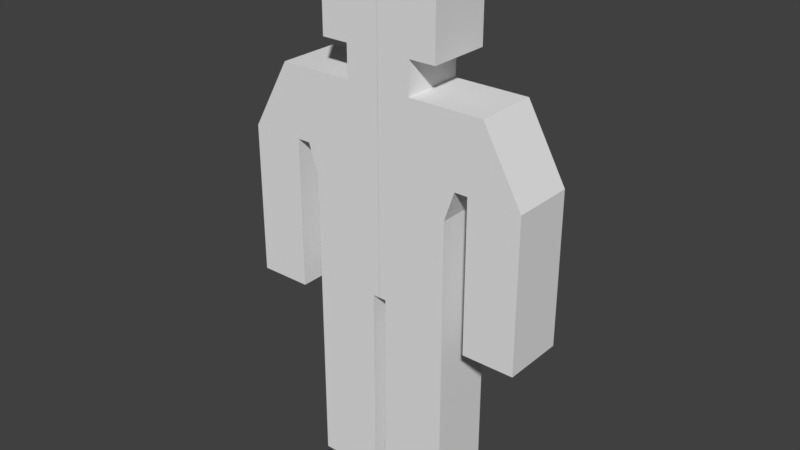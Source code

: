 # Source: untitled06.blend  (saved by Blender 2.79.0; exported with 4.5.12 LTS)
import bpy
from mathutils import Matrix  # noqa: F401  (used for matrix-valued properties, if any)

bpy.ops.wm.read_factory_settings(use_empty=True)
scene = bpy.context.scene
scene.name = 'Scene'

# ---- collections
col_collection_1 = bpy.data.collections.new('Collection 1'); scene.collection.children.link(col_collection_1)

# ---- world
world_world = bpy.data.worlds.new('World'); scene.world = world_world
world_world.color = (0.05088, 0.05088, 0.05088)
world_world.use_sun_shadow = False
world_world.sun_shadow_jitter_overblur = 0.0
world_world.cycles.sampling_method = 'MANUAL'

# ---- meshes
me_cube_002 = bpy.data.meshes.new('Cube.002')
me_cube_002.from_pydata([(0.3316, -0.392, 4.039), (0.07098, 0.392, 2.039), (0.07098, -0.392, 2.039), (0.3316, 0.392, 4.039), (0.7151, -0.392, 2.039), (0.8147, -0.392, 4.039), (0.7151, 0.392, 2.039), (0.8147, 0.392, 4.039), (0.0, 0.392, 2.039), (0.0, 0.392, 4.039), (0.0, -0.392, 2.039), (0.0, -0.392, 4.039), (0.3316, 0.392, 4.361), (0.3316, -0.392, 4.361), (0.0, 0.392, 4.361), (0.0, -0.392, 4.361), (0.3316, 0.392, 5.332), (0.3316, -0.392, 5.332), (0.0, 0.392, 5.332), (0.0, -0.392, 5.332), (0.5988, 0.392, 5.332), (0.5988, -0.392, 5.332), (0.5988, 0.392, 4.361), (0.5988, -0.392, 4.361), (0.4242, 0.392, 3.339), (0.4242, -0.392, 3.339), (0.8147, 0.392, 3.339), (0.8147, -0.392, 3.339), (0.0, -0.392, 3.339), (0.0, 0.392, 3.339), (1.073, 0.392, 4.039), (1.073, -0.392, 4.039), (1.467, 0.392, 3.339), (1.467, -0.392, 3.339), (0.9453, 0.392, 3.339), (0.9453, -0.392, 3.339), (0.9453, -0.392, 4.039), (0.9453, 0.392, 4.039), (1.467, 0.392, 1.822), (1.467, -0.392, 1.822), (0.9453, 0.392, 1.822), (0.9453, -0.392, 1.822), (0.4242, 0.392, 3.046), (0.4242, 0.392, 2.721), (0.4242, 0.392, 2.396), (0.4242, -0.392, 3.046), (0.4242, -0.392, 2.721), (0.4242, -0.392, 2.396), (0.7151, 0.392, 3.046), (0.7151, 0.392, 2.721), (0.7151, 0.392, 2.396), (0.7151, -0.392, 3.046), (0.7151, -0.392, 2.721), (0.7151, -0.392, 2.396), (0.0, -0.392, 3.046), (0.0, -0.392, 2.721), (0.0, -0.392, 2.396), (0.0, 0.392, 3.046), (0.0, 0.392, 2.721), (0.0, 0.392, 2.396), (0.07098, 0.392, 0.001875), (0.07098, -0.392, 0.001875), (0.7151, -0.392, 0.001875), (0.7151, 0.392, 0.001875), (-0.3305, 0.392, 4.039), (-0.06992, -0.392, 2.039), (-0.06992, 0.392, 2.039), (-0.3305, -0.392, 4.039), (-0.7141, 0.392, 2.039), (-0.8137, 0.392, 4.039), (-0.7141, -0.392, 2.039), (-0.8137, -0.392, 4.039), (0.001063, -0.392, 2.039), (0.001063, -0.392, 4.039), (0.001063, 0.392, 2.039), (0.001063, 0.392, 4.039), (-0.3305, -0.392, 4.361), (-0.3305, 0.392, 4.361), (0.001063, -0.392, 4.361), (0.001063, 0.392, 4.361), (-0.3305, -0.392, 5.332), (-0.3305, 0.392, 5.332), (0.001063, -0.392, 5.332), (0.001063, 0.392, 5.332), (-0.5978, -0.392, 5.332), (-0.5978, 0.392, 5.332), (-0.5978, -0.392, 4.361), (-0.5978, 0.392, 4.361), (-0.4231, -0.392, 3.339), (-0.4231, 0.392, 3.339), (-0.8137, -0.392, 3.339), (-0.8137, 0.392, 3.339), (0.001063, 0.392, 3.339), (0.001063, -0.392, 3.339), (-1.072, -0.392, 4.039), (-1.072, 0.392, 4.039), (-1.466, -0.392, 3.339), (-1.466, 0.392, 3.339), (-0.9442, -0.392, 3.339), (-0.9442, 0.392, 3.339), (-0.9442, 0.392, 4.039), (-0.9442, -0.392, 4.039), (-1.466, -0.392, 1.822), (-1.466, 0.392, 1.822), (-0.9442, -0.392, 1.822), (-0.9442, 0.392, 1.822), (-0.4231, -0.392, 3.046), (-0.4231, -0.392, 2.721), (-0.4231, -0.392, 2.396), (-0.4231, 0.392, 3.046), (-0.4231, 0.392, 2.721), (-0.4231, 0.392, 2.396), (-0.7141, -0.392, 3.046), (-0.7141, -0.392, 2.721), (-0.7141, -0.392, 2.396), (-0.7141, 0.392, 3.046), (-0.7141, 0.392, 2.721), (-0.7141, 0.392, 2.396), (0.001063, 0.392, 3.046), (0.001063, 0.392, 2.721), (0.001063, 0.392, 2.396), (0.001063, -0.392, 3.046), (0.001063, -0.392, 2.721), (0.001063, -0.392, 2.396), (-0.06992, -0.392, 0.001875), (-0.06992, 0.392, 0.001875), (-0.7141, 0.392, 0.001875), (-0.7141, -0.392, 0.001875)], [], [(15, 13, 17, 19), (24, 3, 7, 26), (33, 35, 41, 39), (29, 9, 3, 24), (4, 2, 61, 62), (8, 1, 2, 10), (3, 9, 14, 12), (7, 3, 0, 5), (25, 0, 11, 28), (27, 5, 0, 25), (0, 3, 12, 13), (11, 0, 13, 15), (16, 18, 19, 17), (12, 16, 20, 22), (12, 14, 18, 16), (23, 22, 20, 21), (17, 13, 23, 21), (13, 12, 22, 23), (16, 17, 21, 20), (51, 27, 25, 45), (45, 25, 28, 54), (57, 29, 24, 42), (48, 26, 27, 51), (42, 24, 26, 48), (32, 30, 31, 33), (37, 36, 31, 30), (34, 37, 30, 32), (36, 35, 33, 31), (5, 27, 35, 36), (26, 7, 37, 34), (7, 5, 36, 37), (27, 26, 34, 35), (41, 40, 38, 39), (35, 34, 40, 41), (32, 33, 39, 38), (34, 32, 38, 40), (1, 44, 50, 6), (44, 43, 49, 50), (43, 42, 48, 49), (6, 50, 53, 4), (50, 49, 52, 53), (49, 48, 51, 52), (8, 59, 44, 1), (59, 58, 43, 44), (58, 57, 42, 43), (2, 47, 56, 10), (47, 46, 55, 56), (46, 45, 54, 55), (4, 53, 47, 2), (53, 52, 46, 47), (52, 51, 45, 46), (60, 63, 62, 61), (1, 6, 63, 60), (6, 4, 62, 63), (2, 1, 60, 61), (79, 77, 81, 83), (88, 67, 71, 90), (97, 99, 105, 103), (93, 73, 67, 88), (68, 66, 125, 126), (72, 65, 66, 74), (67, 73, 78, 76), (71, 67, 64, 69), (89, 64, 75, 92), (91, 69, 64, 89), (64, 67, 76, 77), (75, 64, 77, 79), (80, 82, 83, 81), (76, 80, 84, 86), (76, 78, 82, 80), (87, 86, 84, 85), (81, 77, 87, 85), (77, 76, 86, 87), (80, 81, 85, 84), (115, 91, 89, 109), (109, 89, 92, 118), (121, 93, 88, 106), (112, 90, 91, 115), (106, 88, 90, 112), (96, 94, 95, 97), (101, 100, 95, 94), (98, 101, 94, 96), (100, 99, 97, 95), (69, 91, 99, 100), (90, 71, 101, 98), (71, 69, 100, 101), (91, 90, 98, 99), (105, 104, 102, 103), (99, 98, 104, 105), (96, 97, 103, 102), (98, 96, 102, 104), (65, 108, 114, 70), (108, 107, 113, 114), (107, 106, 112, 113), (70, 114, 117, 68), (114, 113, 116, 117), (113, 112, 115, 116), (72, 123, 108, 65), (123, 122, 107, 108), (122, 121, 106, 107), (66, 111, 120, 74), (111, 110, 119, 120), (110, 109, 118, 119), (68, 117, 111, 66), (117, 116, 110, 111), (116, 115, 109, 110), (124, 127, 126, 125), (65, 70, 127, 124), (70, 68, 126, 127), (66, 65, 124, 125), (8, 74, 120, 59), (59, 120, 119, 58), (58, 119, 118, 57), (57, 118, 92, 29), (29, 92, 75, 9), (9, 75, 79, 14), (14, 79, 83, 18), (18, 83, 82, 19), (19, 82, 78, 15), (15, 78, 73, 11), (11, 73, 93, 28), (28, 93, 121, 54), (54, 121, 122, 55), (55, 122, 123, 56), (56, 123, 72, 10), (10, 72, 74, 8)])
me_cube_002.use_remesh_preserve_volume = False
me_cube_002.use_remesh_preserve_attributes = False
me_cube_002.use_mirror_vertex_groups = False
me_cube_002.update()
arm_armature_001 = bpy.data.armatures.new('Armature.001')  # bones are not reproduced
arm_armature = bpy.data.armatures.new('Armature')  # bones are not reproduced

# ---- objects
ob_armature_001 = bpy.data.objects.new('Armature.001', arm_armature_001)
ob_armature = bpy.data.objects.new('Armature', arm_armature)
ob_cube = bpy.data.objects.new('Cube', me_cube_002)

# ---- transforms, parenting, visibility, modifiers, constraints
ob_armature_001.location = (0.0, 0.0, 0.0)
ob_armature_001.scale = (0.1321, 0.1321, 0.1321)
ob_armature_001.lineart.crease_threshold = 0.0
ob_armature.parent = ob_armature_001
ob_armature.matrix_parent_inverse = Matrix(((10.66, 0.0, 0.0, 0.0), (0.0, 10.66, 0.0, 0.0), (0.0, 0.0, 10.66, 0.0), (0.0, 0.0, 0.0, 1.0)))
ob_armature.location = (0.0, 0.0, 0.0)
ob_armature.scale = (0.1, 0.1, 0.1)
ob_armature.show_in_front = True
ob_armature.lineart.crease_threshold = 0.0
ob_cube.parent = ob_armature_001
ob_cube.matrix_parent_inverse = Matrix(((10.66, 0.0, 0.0, 0.0), (0.0, 10.66, 0.0, 0.0), (0.0, 0.0, 10.66, 0.0), (0.0, 0.0, 0.0, 1.0)))
ob_cube.location = (0.0, 0.0, 0.0)
ob_cube.scale = (0.256, 0.2048, 0.256)
ob_cube.lineart.crease_threshold = 0.0
_vg = ob_cube.vertex_groups.new(name='Hips')
for _i, _w in zip([1, 2, 4, 6, 8, 10, 43, 44, 46, 47, 52, 53, 54, 55, 56, 57, 58, 59, 65, 66, 68, 70, 72, 74, 107, 108, 110, 111, 116, 117, 118, 119, 120, 121, 122, 123], [0.8888, 0.8827, 0.08418, 0.0886, 0.8557, 0.856, 0.05694, 0.169, 0.04142, 0.1145, 0.003473, 0.03953, 0.0009425, 0.0785, 0.2475, 0.0006733, 0.07821, 0.247, 0.8891, 0.8831, 0.08561, 0.08974, 0.8557, 0.856, 0.05705, 0.1694, 0.0414, 0.1148, 0.003787, 0.04065, 0.0006675, 0.07819, 0.247, 0.0009483, 0.07851, 0.2475]): _vg.add([_i], _w, 'REPLACE')
_vg = ob_cube.vertex_groups.new(name='Spine')
for _i, _w in zip([0, 1, 2, 3, 5, 7, 8, 9, 10, 11, 24, 25, 26, 27, 28, 29, 34, 35, 36, 37, 42, 43, 44, 45, 46, 47, 48, 49, 50, 51, 52, 53, 54, 55, 56, 57, 58, 59, 64, 65, 66, 67, 69, 71, 72, 73, 74, 75, 88, 89, 90, 91, 92, 93, 98, 99, 100, 101, 106, 107, 108, 109, 110, 111, 112, 113, 114, 115, 116, 117, 118, 119, 120, 121, 122, 123], [0.05982, 0.0003746, 0.00519, 0.05972, 0.03344, 0.04116, 0.06906, 0.06689, 0.06844, 0.06658, 0.651, 0.6424, 0.2438, 0.2414, 0.7427, 0.7435, 0.06444, 0.05899, 0.01053, 0.01556, 0.7296, 0.637, 0.2107, 0.7193, 0.6305, 0.1913, 0.5716, 0.5521, 0.1758, 0.5788, 0.5519, 0.1729, 0.798, 0.7353, 0.5074, 0.7989, 0.7363, 0.5086, 0.05971, 0.0002779, 0.005187, 0.05954, 0.03278, 0.04042, 0.06898, 0.06683, 0.06853, 0.06664, 0.6513, 0.6432, 0.2433, 0.2411, 0.7435, 0.7427, 0.06346, 0.05819, 0.009851, 0.01485, 0.73, 0.6375, 0.211, 0.7202, 0.6315, 0.192, 0.572, 0.5529, 0.1767, 0.5793, 0.5528, 0.1739, 0.7989, 0.7363, 0.5085, 0.798, 0.7353, 0.5074]): _vg.add([_i], _w, 'REPLACE')
_vg = ob_cube.vertex_groups.new(name='Neck')
for _i, _w in zip([0, 3, 5, 7, 9, 11, 12, 13, 14, 15, 22, 23, 24, 25, 26, 27, 28, 29, 30, 31, 36, 37, 42, 45, 54, 57, 64, 67, 69, 71, 73, 75, 76, 77, 78, 79, 86, 87, 88, 89, 90, 91, 92, 93, 94, 95, 100, 101, 106, 109, 118, 121], [0.6604, 0.6543, 0.183, 0.1784, 0.7193, 0.7205, 0.1562, 0.167, 0.1844, 0.185, 0.1401, 0.1462, 0.09022, 0.09648, 0.01462, 0.008492, 0.109, 0.1086, 0.07785, 0.08556, 0.116, 0.1166, 0.02146, 0.02256, 0.03269, 0.03231, 0.6608, 0.6549, 0.1822, 0.1776, 0.7194, 0.7204, 0.156, 0.1666, 0.185, 0.1845, 0.14, 0.146, 0.09015, 0.09627, 0.01423, 0.008052, 0.1086, 0.109, 0.07716, 0.08479, 0.1152, 0.1159, 0.02137, 0.02226, 0.03231, 0.03269]): _vg.add([_i], _w, 'REPLACE')
_vg = ob_cube.vertex_groups.new(name='Head')
for _i, _w in zip([0, 3, 5, 7, 9, 11, 12, 13, 14, 15, 16, 17, 18, 19, 20, 21, 22, 23, 36, 37, 64, 67, 69, 71, 73, 75, 76, 77, 78, 79, 80, 81, 82, 83, 84, 85, 86, 87, 100, 101], [0.1528, 0.1574, 0.03503, 0.03545, 0.1573, 0.1565, 0.802, 0.7888, 0.776, 0.7753, 0.9749, 0.9755, 0.9758, 0.9758, 0.9712, 0.9687, 0.8225, 0.815, 0.004018, 0.005781, 0.1526, 0.1571, 0.03444, 0.03482, 0.1572, 0.1566, 0.8023, 0.7893, 0.7753, 0.7759, 0.9749, 0.9756, 0.9758, 0.9758, 0.9713, 0.9689, 0.8228, 0.8154, 0.003502, 0.005248]): _vg.add([_i], _w, 'REPLACE')
_vg = ob_cube.vertex_groups.new(name='Arm.R')
for _i, _w in zip([0, 3, 5, 7, 9, 11, 24, 25, 26, 27, 28, 29, 30, 31, 32, 33, 34, 35, 36, 37, 38, 39, 40, 41, 42, 43, 45, 46, 48, 49, 51, 52, 53, 54, 57, 73, 75, 92, 93, 118, 121], [0.1173, 0.1189, 0.7262, 0.7266, 0.003955, 0.002618, 0.1874, 0.1874, 0.6772, 0.6842, 0.0405, 0.03922, 0.8757, 0.8676, 0.9852, 0.9867, 0.9117, 0.9195, 0.8219, 0.8178, 0.9991, 0.9992, 0.9974, 0.9975, 0.1055, 0.04855, 0.1141, 0.05039, 0.268, 0.09622, 0.2606, 0.09496, 0.001062, 0.01396, 0.01096, 0.00247, 0.003386, 0.03879, 0.04006, 0.01072, 0.0137]): _vg.add([_i], _w, 'REPLACE')
_vg = ob_cube.vertex_groups.new(name='Arm.L.001')
for _i, _w in zip([9, 11, 28, 29, 54, 57, 64, 67, 69, 71, 73, 75, 88, 89, 90, 91, 92, 93, 94, 95, 96, 97, 98, 99, 100, 101, 102, 103, 104, 105, 106, 107, 109, 110, 112, 113, 115, 116, 117, 118, 121], [0.00243, 0.003395, 0.03903, 0.03974, 0.01089, 0.01343, 0.1172, 0.1188, 0.7277, 0.7282, 0.003963, 0.002578, 0.1874, 0.1873, 0.6781, 0.685, 0.04018, 0.03947, 0.877, 0.869, 0.9852, 0.9867, 0.9132, 0.9207, 0.8234, 0.8193, 0.9991, 0.9992, 0.9975, 0.9976, 0.1054, 0.04846, 0.1139, 0.0503, 0.2681, 0.09624, 0.2607, 0.09495, 0.001277, 0.01369, 0.01114]): _vg.add([_i], _w, 'REPLACE')
_vg = ob_cube.vertex_groups.new(name='Legs.R')
for _i, _w in zip([1, 2, 4, 6, 8, 10, 24, 25, 26, 27, 42, 43, 44, 45, 46, 47, 48, 49, 50, 51, 52, 53, 54, 55, 56, 57, 58, 59, 60, 61, 62, 63, 72, 74, 118, 119, 120, 121, 122, 123], [0.07369, 0.07915, 0.8921, 0.8879, 0.01635, 0.03374, 0.003807, 0.007859, 0.01084, 0.009451, 0.08142, 0.2176, 0.5805, 0.08544, 0.2357, 0.6589, 0.112, 0.3059, 0.7681, 0.1121, 0.3042, 0.7467, 0.01583, 0.07096, 0.1194, 0.01108, 0.06496, 0.1083, 0.9784, 0.9793, 0.9949, 0.995, 0.03262, 0.01566, 0.0109, 0.06471, 0.1076, 0.01564, 0.07069, 0.1186]): _vg.add([_i], _w, 'REPLACE')
_vg = ob_cube.vertex_groups.new(name='Legs.L')
for _i, _w in zip([8, 10, 54, 55, 56, 57, 58, 59, 65, 66, 68, 70, 72, 74, 88, 89, 90, 91, 106, 107, 108, 109, 110, 111, 112, 113, 114, 115, 116, 117, 118, 119, 120, 121, 122, 123, 124, 125, 126, 127], [0.03229, 0.01543, 0.01095, 0.06476, 0.1077, 0.01515, 0.07028, 0.1181, 0.07344, 0.07881, 0.8902, 0.8863, 0.01611, 0.03341, 0.003496, 0.007451, 0.01042, 0.009034, 0.08108, 0.2169, 0.5796, 0.08502, 0.2349, 0.658, 0.1116, 0.305, 0.7665, 0.1116, 0.3032, 0.745, 0.01534, 0.07055, 0.1189, 0.01112, 0.06501, 0.1084, 0.9786, 0.9796, 0.9948, 0.9949]): _vg.add([_i], _w, 'REPLACE')
_vg = ob_cube.vertex_groups.new(name='Hips')
for _i, _w in zip([1, 2, 4, 6, 8, 10, 24, 25, 28, 29, 42, 43, 44, 45, 46, 47, 48, 49, 50, 51, 52, 53, 54, 55, 56, 57, 58, 59, 65, 66, 68, 70, 72, 74, 88, 89, 92, 93, 106, 107, 108, 109, 110, 111, 112, 113, 114, 115, 116, 117, 118, 119, 120, 121, 122, 123], [0.9213, 0.9162, 0.1586, 0.1591, 0.9219, 0.9218, 0.008467, 0.009759, 0.01066, 0.01036, 0.08382, 0.2238, 0.5926, 0.08469, 0.2241, 0.5874, 0.08123, 0.1974, 0.4183, 0.0819, 0.2029, 0.4404, 0.08763, 0.2444, 0.6872, 0.08734, 0.244, 0.6877, 0.9215, 0.9164, 0.1583, 0.1588, 0.9219, 0.9218, 0.0084, 0.009515, 0.01036, 0.01065, 0.08374, 0.2237, 0.593, 0.08448, 0.2239, 0.588, 0.08115, 0.1973, 0.4186, 0.08178, 0.2028, 0.4407, 0.08734, 0.244, 0.6877, 0.08763, 0.2444, 0.6872]): _vg.add([_i], _w, 'REPLACE')
_vg = ob_cube.vertex_groups.new(name='Spine')
for _i, _w in zip([0, 3, 4, 5, 6, 7, 9, 11, 12, 13, 14, 15, 22, 23, 24, 25, 26, 27, 28, 29, 30, 31, 34, 35, 36, 37, 42, 43, 44, 45, 46, 47, 48, 49, 50, 51, 52, 53, 54, 55, 56, 57, 58, 59, 64, 67, 68, 69, 70, 71, 73, 75, 76, 77, 78, 79, 86, 87, 88, 89, 90, 91, 92, 93, 94, 95, 98, 99, 100, 101, 106, 107, 108, 109, 110, 111, 112, 113, 114, 115, 116, 117, 118, 119, 120, 121, 122, 123], [0.6336, 0.6282, 0.006415, 0.2228, 0.005523, 0.222, 0.2951, 0.294, 0.1356, 0.1449, 0.1144, 0.1147, 0.1216, 0.1269, 0.721, 0.7222, 0.2742, 0.2698, 0.7952, 0.7959, 0.1149, 0.1196, 0.077, 0.07041, 0.1542, 0.1571, 0.7538, 0.642, 0.2307, 0.7454, 0.6374, 0.2168, 0.5937, 0.5753, 0.2292, 0.602, 0.5764, 0.2288, 0.8034, 0.6719, 0.2261, 0.8041, 0.6727, 0.2259, 0.6344, 0.6291, 0.00626, 0.2232, 0.005409, 0.2224, 0.2951, 0.294, 0.1355, 0.1447, 0.1147, 0.1144, 0.1215, 0.1267, 0.7215, 0.723, 0.2746, 0.2703, 0.7958, 0.7952, 0.1152, 0.1199, 0.0773, 0.07069, 0.1546, 0.1575, 0.7543, 0.6424, 0.2306, 0.7462, 0.6381, 0.2166, 0.5942, 0.5758, 0.2291, 0.6027, 0.5769, 0.2288, 0.8041, 0.6727, 0.2259, 0.8034, 0.6719, 0.2262]): _vg.add([_i], _w, 'REPLACE')
_vg = ob_cube.vertex_groups.new(name='Neck')
for _i, _w in zip([0, 3, 5, 7, 9, 11, 12, 13, 14, 15, 22, 23, 28, 29, 64, 67, 69, 71, 73, 75, 76, 77, 78, 79, 86, 87, 92, 93], [0.09201, 0.09039, 0.00668, 0.005096, 0.4924, 0.4944, 0.02172, 0.0268, 0.08773, 0.08798, 0.01449, 0.01737, 0.0527, 0.05252, 0.09179, 0.09018, 0.006586, 0.005016, 0.4924, 0.4943, 0.02158, 0.02646, 0.08797, 0.08773, 0.01434, 0.0171, 0.05255, 0.05267]): _vg.add([_i], _w, 'REPLACE')
_vg = ob_cube.vertex_groups.new(name='Head')
for _i, _w in zip([0, 3, 5, 7, 9, 11, 12, 13, 14, 15, 16, 17, 18, 19, 20, 21, 22, 23, 36, 37, 64, 67, 69, 71, 73, 75, 76, 77, 78, 79, 80, 81, 82, 83, 84, 85, 86, 87, 100, 101], [0.1528, 0.1578, 0.04421, 0.04462, 0.1579, 0.1572, 0.8021, 0.7888, 0.7761, 0.7755, 0.9749, 0.9756, 0.9763, 0.9762, 0.9712, 0.9687, 0.8226, 0.815, 0.01356, 0.01543, 0.1526, 0.1575, 0.04414, 0.04451, 0.1579, 0.1573, 0.8024, 0.7894, 0.7755, 0.7761, 0.975, 0.9757, 0.9762, 0.9762, 0.9713, 0.9689, 0.8228, 0.8154, 0.01353, 0.01538]): _vg.add([_i], _w, 'REPLACE')
_vg = ob_cube.vertex_groups.new(name='Arm.R')
for _i, _w in zip([0, 3, 5, 7, 9, 11, 24, 25, 26, 27, 28, 29, 30, 31, 32, 33, 34, 35, 36, 37, 38, 39, 40, 41, 42, 43, 45, 46, 48, 49, 50, 51, 52, 53, 54, 57, 73, 75, 92, 93, 118, 121], [0.1119, 0.1139, 0.6945, 0.6958, 0.001858, 0.0002951, 0.1857, 0.1859, 0.6728, 0.6799, 0.03976, 0.03835, 0.8436, 0.8369, 0.984, 0.9858, 0.9075, 0.9158, 0.7894, 0.7854, 0.9991, 0.9992, 0.9972, 0.9973, 0.1054, 0.05134, 0.1141, 0.05242, 0.2673, 0.09901, 0.01582, 0.26, 0.0978, 0.01851, 0.01406, 0.01104, 0.0001557, 0.001313, 0.03792, 0.03933, 0.0108, 0.0138]): _vg.add([_i], _w, 'REPLACE')
_vg = ob_cube.vertex_groups.new(name='Arm.L')
for _i, _w in zip([11, 28, 29, 54, 57, 64, 67, 69, 71, 73, 75, 88, 89, 90, 91, 92, 93, 94, 95, 96, 97, 98, 99, 100, 101, 102, 103, 104, 105, 106, 107, 109, 110, 112, 113, 114, 115, 116, 117, 118, 121], [0.00119, 0.03797, 0.03884, 0.01084, 0.01341, 0.1115, 0.1136, 0.6941, 0.6954, 0.001733, 0.0001258, 0.1853, 0.1854, 0.6724, 0.6796, 0.03928, 0.03841, 0.8433, 0.8366, 0.984, 0.9858, 0.9072, 0.9155, 0.789, 0.7851, 0.9991, 0.9992, 0.9972, 0.9973, 0.1051, 0.05116, 0.1137, 0.0522, 0.2669, 0.09877, 0.0156, 0.2597, 0.09755, 0.01827, 0.01367, 0.01108]): _vg.add([_i], _w, 'REPLACE')
_vg = ob_cube.vertex_groups.new(name='Leg.R')
for _i, _w in zip([1, 2, 4, 6, 8, 10, 42, 43, 44, 45, 46, 47, 48, 49, 50, 51, 52, 53, 56, 59, 60, 61, 62, 63, 72, 74, 120, 123], [0.05832, 0.06292, 0.8076, 0.8075, 0.01676, 0.01211, 0.002773, 0.06449, 0.1426, 0.003558, 0.06843, 0.1643, 0.03308, 0.1174, 0.3129, 0.03079, 0.1124, 0.2901, 0.02495, 0.01306, 0.979, 0.9802, 0.9929, 0.9931, 0.01118, 0.01599, 0.01269, 0.02454]): _vg.add([_i], _w, 'REPLACE')
_vg = ob_cube.vertex_groups.new(name='Leg.L')
for _i, _w in zip([8, 10, 56, 59, 65, 66, 68, 70, 72, 74, 106, 107, 108, 109, 110, 111, 112, 113, 114, 115, 116, 117, 120, 123, 124, 125, 126, 127], [0.01104, 0.01588, 0.01275, 0.02423, 0.05821, 0.06276, 0.808, 0.8078, 0.01665, 0.01198, 0.002607, 0.06434, 0.1424, 0.003342, 0.06824, 0.164, 0.0329, 0.1172, 0.3128, 0.03059, 0.1122, 0.2899, 0.02464, 0.01311, 0.979, 0.9802, 0.9929, 0.9931]): _vg.add([_i], _w, 'REPLACE')
_m = ob_cube.modifiers.new('Armature', 'ARMATURE')
_m.object = ob_armature
_m = ob_cube.modifiers.new('Armature.001', 'ARMATURE')
_m.object = ob_armature_001

# ---- collection membership
col_collection_1.objects.link(ob_armature_001)
col_collection_1.objects.link(ob_armature)
col_collection_1.objects.link(ob_cube)

# ---- scene / render settings (as saved in the file)
scene.frame_start = 1; scene.frame_end = 52; scene.frame_set(0)
scene.render.engine = 'BLENDER_EEVEE_NEXT'
scene.render.resolution_percentage = 50
scene.render.dither_intensity = 0.0
scene.cycles.use_denoising = False
scene.cycles.samples = 128
scene.cycles.sampling_pattern = 'TABULATED_SOBOL'
scene.cycles.use_adaptive_sampling = False
scene.cycles.use_light_tree = False
scene.cycles.blur_glossy = 0.0
scene.cycles.sample_clamp_indirect = 0.0
scene.view_settings.view_transform = 'Standard'
bpy.context.view_layer.update()

# ---- added for rendering (the .blend has no active camera and no usable light): camera, sun
cam_auto = bpy.data.cameras.new('AutoCamera')
cam_auto.lens = 50.0
cam_auto.sensor_width = 36.0
cam_auto.clip_end = 1000.0
ob_auto_camera = bpy.data.objects.new('AutoCamera', cam_auto)
scene.collection.objects.link(ob_auto_camera)
ob_auto_camera.location = (2.04577, -2.46306, 2.59628)
ob_auto_camera.rotation_euler = (1.09748, -7.21219e-08, 0.694738)
scene.camera = ob_auto_camera
light_auto_sun = bpy.data.lights.new('AutoSun', 'SUN')
light_auto_sun.energy = 3.0
light_auto_sun.angle = 0.0523599
ob_auto_sun = bpy.data.objects.new('AutoSun', light_auto_sun)
scene.collection.objects.link(ob_auto_sun)
ob_auto_sun.rotation_euler = (0.872665, 0.174533, 0.523599)
bpy.context.view_layer.update()
